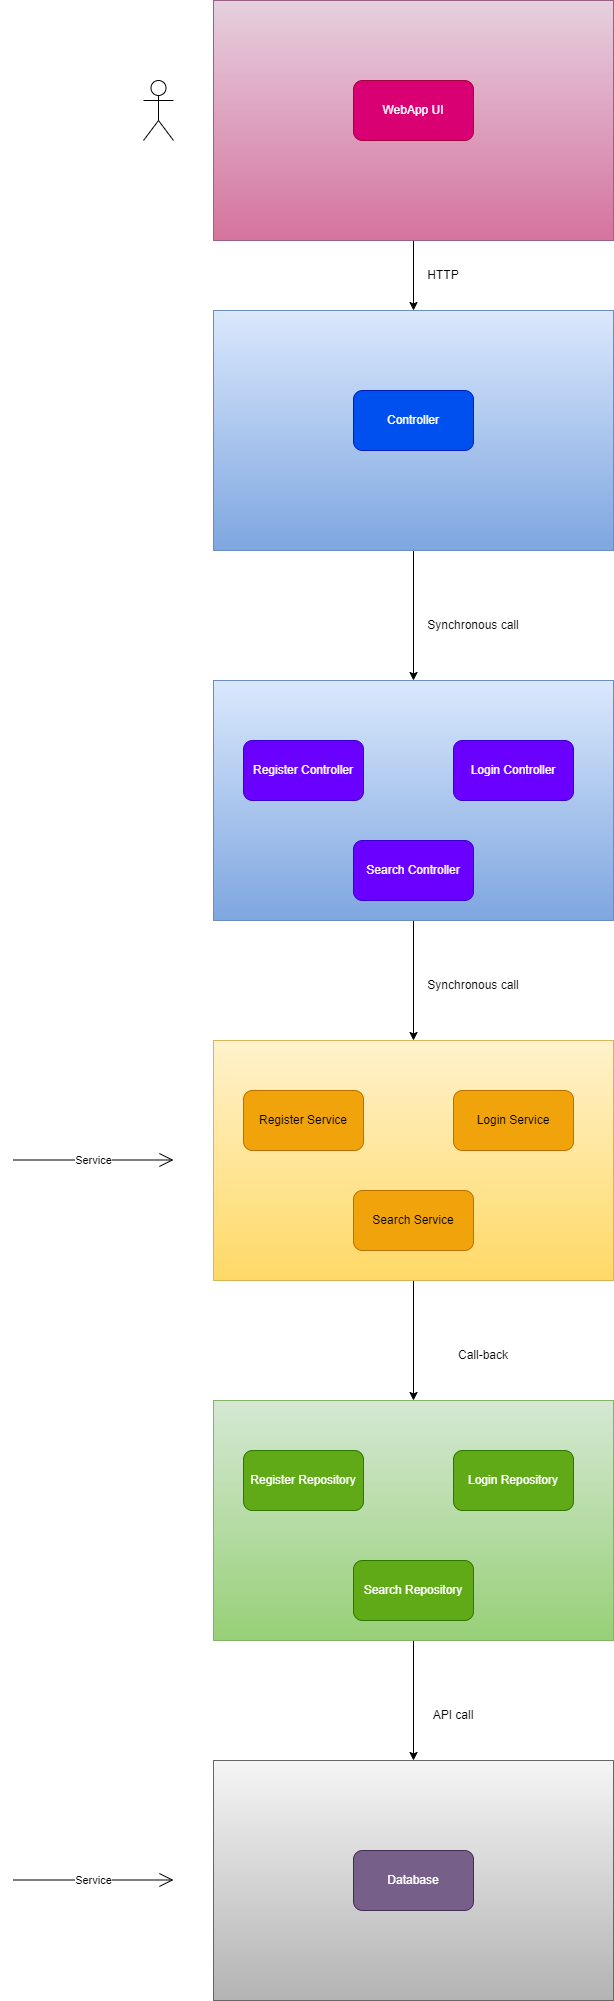

The diagram above was exported from draw.io. Its source (the exported page's mxGraphModel, read from the mxfile embedded in the PNG):
<mxGraphModel dx="1038" dy="579" grid="1" gridSize="10" guides="1" tooltips="1" connect="1" arrows="1" fold="1" page="1" pageScale="1" pageWidth="850" pageHeight="1100" math="0" shadow="0">
  <root>
    <mxCell id="0" />
    <mxCell id="1" parent="0" />
    <mxCell id="1AeEFdZeJj8hskvz1AyL-23" style="edgeStyle=orthogonalEdgeStyle;rounded=0;orthogonalLoop=1;jettySize=auto;html=1;entryX=0.5;entryY=0;entryDx=0;entryDy=0;" edge="1" parent="1" source="1AeEFdZeJj8hskvz1AyL-18" target="1AeEFdZeJj8hskvz1AyL-21">
      <mxGeometry relative="1" as="geometry" />
    </mxCell>
    <mxCell id="1AeEFdZeJj8hskvz1AyL-18" value="" style="rounded=0;whiteSpace=wrap;html=1;fillColor=#e6d0de;strokeColor=#996185;gradientColor=#d5739d;" vertex="1" parent="1">
      <mxGeometry x="240" y="80" width="400" height="240" as="geometry" />
    </mxCell>
    <mxCell id="1AeEFdZeJj8hskvz1AyL-20" value="WebApp UI" style="rounded=1;whiteSpace=wrap;html=1;fillColor=#d80073;strokeColor=#A50040;fontColor=#ffffff;" vertex="1" parent="1">
      <mxGeometry x="380" y="160" width="120" height="60" as="geometry" />
    </mxCell>
    <mxCell id="1AeEFdZeJj8hskvz1AyL-29" style="edgeStyle=orthogonalEdgeStyle;rounded=0;orthogonalLoop=1;jettySize=auto;html=1;entryX=0.5;entryY=0;entryDx=0;entryDy=0;" edge="1" parent="1" source="1AeEFdZeJj8hskvz1AyL-21" target="1AeEFdZeJj8hskvz1AyL-28">
      <mxGeometry relative="1" as="geometry" />
    </mxCell>
    <mxCell id="1AeEFdZeJj8hskvz1AyL-21" value="" style="rounded=0;whiteSpace=wrap;html=1;fillColor=#dae8fc;strokeColor=#6c8ebf;gradientColor=#7ea6e0;" vertex="1" parent="1">
      <mxGeometry x="240" y="390" width="400" height="240" as="geometry" />
    </mxCell>
    <mxCell id="1AeEFdZeJj8hskvz1AyL-22" value="Controller" style="rounded=1;whiteSpace=wrap;html=1;fillColor=#0050ef;strokeColor=#001DBC;fontColor=#ffffff;" vertex="1" parent="1">
      <mxGeometry x="380" y="470" width="120" height="60" as="geometry" />
    </mxCell>
    <mxCell id="1AeEFdZeJj8hskvz1AyL-24" value="HTTP" style="text;html=1;strokeColor=none;fillColor=none;align=center;verticalAlign=middle;whiteSpace=wrap;rounded=0;" vertex="1" parent="1">
      <mxGeometry x="440" y="340" width="60" height="30" as="geometry" />
    </mxCell>
    <mxCell id="1AeEFdZeJj8hskvz1AyL-27" value="" style="shape=umlActor;verticalLabelPosition=bottom;verticalAlign=top;html=1;outlineConnect=0;" vertex="1" parent="1">
      <mxGeometry x="170" y="160" width="30" height="60" as="geometry" />
    </mxCell>
    <mxCell id="1AeEFdZeJj8hskvz1AyL-36" style="edgeStyle=orthogonalEdgeStyle;rounded=0;orthogonalLoop=1;jettySize=auto;html=1;" edge="1" parent="1" source="1AeEFdZeJj8hskvz1AyL-28" target="1AeEFdZeJj8hskvz1AyL-35">
      <mxGeometry relative="1" as="geometry" />
    </mxCell>
    <mxCell id="1AeEFdZeJj8hskvz1AyL-28" value="" style="rounded=0;whiteSpace=wrap;html=1;fillColor=#dae8fc;strokeColor=#6c8ebf;gradientColor=#7ea6e0;" vertex="1" parent="1">
      <mxGeometry x="240" y="760" width="400" height="240" as="geometry" />
    </mxCell>
    <mxCell id="1AeEFdZeJj8hskvz1AyL-30" value="Register Controller" style="rounded=1;whiteSpace=wrap;html=1;fillColor=#6a00ff;strokeColor=#3700CC;fontColor=#ffffff;" vertex="1" parent="1">
      <mxGeometry x="270" y="820" width="120" height="60" as="geometry" />
    </mxCell>
    <mxCell id="1AeEFdZeJj8hskvz1AyL-32" value="Login Controller" style="rounded=1;whiteSpace=wrap;html=1;fillColor=#6a00ff;strokeColor=#3700CC;fontColor=#ffffff;" vertex="1" parent="1">
      <mxGeometry x="480" y="820" width="120" height="60" as="geometry" />
    </mxCell>
    <mxCell id="1AeEFdZeJj8hskvz1AyL-33" value="Search Controller" style="rounded=1;whiteSpace=wrap;html=1;fillColor=#6a00ff;strokeColor=#3700CC;fontColor=#ffffff;" vertex="1" parent="1">
      <mxGeometry x="380" y="920" width="120" height="60" as="geometry" />
    </mxCell>
    <mxCell id="1AeEFdZeJj8hskvz1AyL-34" value="Synchronous call" style="text;html=1;strokeColor=none;fillColor=none;align=center;verticalAlign=middle;whiteSpace=wrap;rounded=0;" vertex="1" parent="1">
      <mxGeometry x="440" y="690" width="120" height="30" as="geometry" />
    </mxCell>
    <mxCell id="1AeEFdZeJj8hskvz1AyL-42" style="edgeStyle=orthogonalEdgeStyle;rounded=0;orthogonalLoop=1;jettySize=auto;html=1;entryX=0.5;entryY=0;entryDx=0;entryDy=0;" edge="1" parent="1" source="1AeEFdZeJj8hskvz1AyL-35" target="1AeEFdZeJj8hskvz1AyL-41">
      <mxGeometry relative="1" as="geometry" />
    </mxCell>
    <mxCell id="1AeEFdZeJj8hskvz1AyL-35" value="" style="rounded=0;whiteSpace=wrap;html=1;fillColor=#fff2cc;strokeColor=#d6b656;gradientColor=#ffd966;" vertex="1" parent="1">
      <mxGeometry x="240" y="1120" width="400" height="240" as="geometry" />
    </mxCell>
    <mxCell id="1AeEFdZeJj8hskvz1AyL-37" value="Synchronous call" style="text;html=1;strokeColor=none;fillColor=none;align=center;verticalAlign=middle;whiteSpace=wrap;rounded=0;" vertex="1" parent="1">
      <mxGeometry x="440" y="1050" width="120" height="30" as="geometry" />
    </mxCell>
    <mxCell id="1AeEFdZeJj8hskvz1AyL-38" value="Register Service" style="rounded=1;whiteSpace=wrap;html=1;fillColor=#f0a30a;strokeColor=#BD7000;fontColor=#000000;" vertex="1" parent="1">
      <mxGeometry x="270" y="1170" width="120" height="60" as="geometry" />
    </mxCell>
    <mxCell id="1AeEFdZeJj8hskvz1AyL-39" value="Login Service" style="rounded=1;whiteSpace=wrap;html=1;fillColor=#f0a30a;fontColor=#000000;strokeColor=#BD7000;" vertex="1" parent="1">
      <mxGeometry x="480" y="1170" width="120" height="60" as="geometry" />
    </mxCell>
    <mxCell id="1AeEFdZeJj8hskvz1AyL-40" value="Search Service" style="rounded=1;whiteSpace=wrap;html=1;fillColor=#f0a30a;fontColor=#000000;strokeColor=#BD7000;" vertex="1" parent="1">
      <mxGeometry x="380" y="1270" width="120" height="60" as="geometry" />
    </mxCell>
    <mxCell id="1AeEFdZeJj8hskvz1AyL-48" style="edgeStyle=orthogonalEdgeStyle;rounded=0;orthogonalLoop=1;jettySize=auto;html=1;entryX=0.5;entryY=0;entryDx=0;entryDy=0;" edge="1" parent="1" source="1AeEFdZeJj8hskvz1AyL-41" target="1AeEFdZeJj8hskvz1AyL-47">
      <mxGeometry relative="1" as="geometry" />
    </mxCell>
    <mxCell id="1AeEFdZeJj8hskvz1AyL-41" value="" style="rounded=0;whiteSpace=wrap;html=1;fillColor=#d5e8d4;strokeColor=#82b366;gradientColor=#97d077;" vertex="1" parent="1">
      <mxGeometry x="240" y="1480" width="400" height="240" as="geometry" />
    </mxCell>
    <mxCell id="1AeEFdZeJj8hskvz1AyL-43" value="Call-back" style="text;html=1;strokeColor=none;fillColor=none;align=center;verticalAlign=middle;whiteSpace=wrap;rounded=0;" vertex="1" parent="1">
      <mxGeometry x="450" y="1420" width="120" height="30" as="geometry" />
    </mxCell>
    <mxCell id="1AeEFdZeJj8hskvz1AyL-44" value="Register Repository" style="rounded=1;whiteSpace=wrap;html=1;fillColor=#60a917;fontColor=#ffffff;strokeColor=#2D7600;" vertex="1" parent="1">
      <mxGeometry x="270" y="1530" width="120" height="60" as="geometry" />
    </mxCell>
    <mxCell id="1AeEFdZeJj8hskvz1AyL-45" value="Search Repository" style="rounded=1;whiteSpace=wrap;html=1;fillColor=#60a917;fontColor=#ffffff;strokeColor=#2D7600;" vertex="1" parent="1">
      <mxGeometry x="380" y="1640" width="120" height="60" as="geometry" />
    </mxCell>
    <mxCell id="1AeEFdZeJj8hskvz1AyL-46" value="Login Repository" style="rounded=1;whiteSpace=wrap;html=1;fillColor=#60a917;fontColor=#ffffff;strokeColor=#2D7600;" vertex="1" parent="1">
      <mxGeometry x="480" y="1530" width="120" height="60" as="geometry" />
    </mxCell>
    <mxCell id="1AeEFdZeJj8hskvz1AyL-47" value="" style="rounded=0;whiteSpace=wrap;html=1;fillColor=#f5f5f5;gradientColor=#b3b3b3;strokeColor=#666666;" vertex="1" parent="1">
      <mxGeometry x="240" y="1840" width="400" height="240" as="geometry" />
    </mxCell>
    <mxCell id="1AeEFdZeJj8hskvz1AyL-49" value="API call" style="text;html=1;strokeColor=none;fillColor=none;align=center;verticalAlign=middle;whiteSpace=wrap;rounded=0;" vertex="1" parent="1">
      <mxGeometry x="420" y="1780" width="120" height="30" as="geometry" />
    </mxCell>
    <mxCell id="1AeEFdZeJj8hskvz1AyL-50" value="Database" style="rounded=1;whiteSpace=wrap;html=1;fillColor=#76608a;strokeColor=#432D57;fontColor=#ffffff;" vertex="1" parent="1">
      <mxGeometry x="380" y="1930" width="120" height="60" as="geometry" />
    </mxCell>
    <mxCell id="1AeEFdZeJj8hskvz1AyL-51" value="Service" style="endArrow=open;endFill=1;endSize=12;html=1;rounded=0;" edge="1" parent="1">
      <mxGeometry width="160" relative="1" as="geometry">
        <mxPoint x="40" y="1239.5" as="sourcePoint" />
        <mxPoint x="200" y="1239.5" as="targetPoint" />
      </mxGeometry>
    </mxCell>
    <mxCell id="1AeEFdZeJj8hskvz1AyL-53" value="Service" style="endArrow=open;endFill=1;endSize=12;html=1;rounded=0;" edge="1" parent="1">
      <mxGeometry width="160" relative="1" as="geometry">
        <mxPoint x="40" y="1959.5" as="sourcePoint" />
        <mxPoint x="200" y="1959.5" as="targetPoint" />
      </mxGeometry>
    </mxCell>
  </root>
</mxGraphModel>